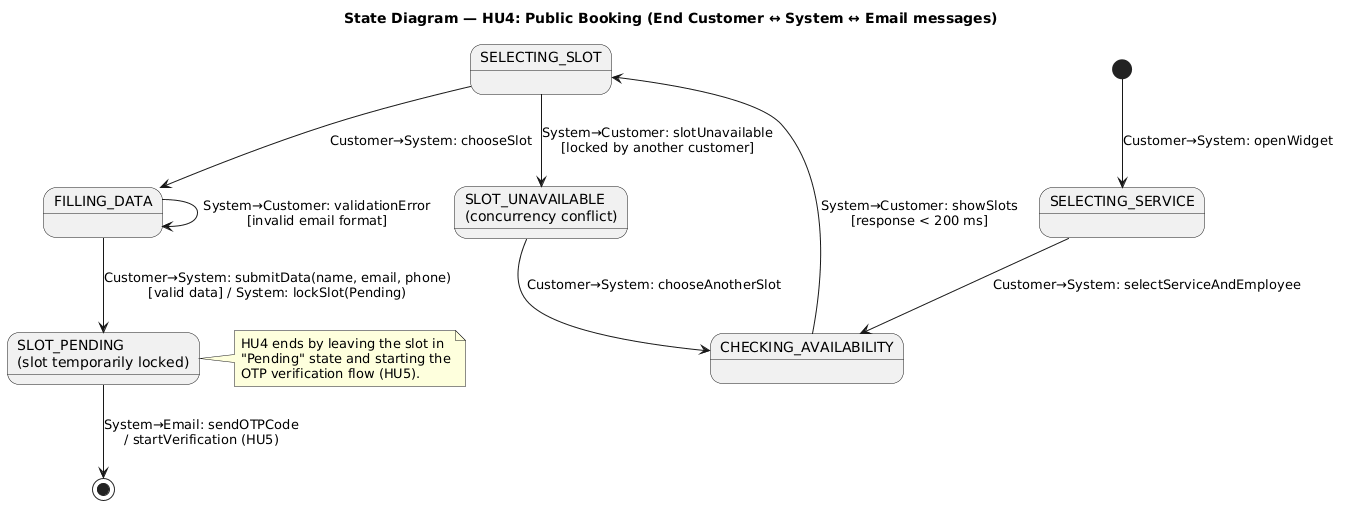

The diagram above was rendered by PlantUML. Its source (embedded in the PNG):
@startuml
title State Diagram — HU4: Public Booking (End Customer ↔ System ↔ Email messages)

' Refines the context-state PUBLIC_BOOKING (HU4).
' Actors: End Customer <-> System; System -> Email Provider (OTP).

state "SELECTING_SERVICE" as service
state "CHECKING_AVAILABILITY" as availability
state "SELECTING_SLOT" as slot
state "FILLING_DATA" as data
state "SLOT_PENDING\n(slot temporarily locked)" as pending
state "SLOT_UNAVAILABLE\n(concurrency conflict)" as unavailable

[*] --> service : Customer→System: openWidget

service --> availability : Customer→System: selectServiceAndEmployee
availability --> slot : System→Customer: showSlots\n[response < 200 ms]

slot --> data : Customer→System: chooseSlot
slot --> unavailable : System→Customer: slotUnavailable\n[locked by another customer]
unavailable --> availability : Customer→System: chooseAnotherSlot

data --> pending : Customer→System: submitData(name, email, phone)\n[valid data] / System: lockSlot(Pending)
data --> data : System→Customer: validationError\n[invalid email format]

pending --> [*] : System→Email: sendOTPCode\n/ startVerification (HU5)

note right of pending
  HU4 ends by leaving the slot in
  "Pending" state and starting the
  OTP verification flow (HU5).
end note
@enduml